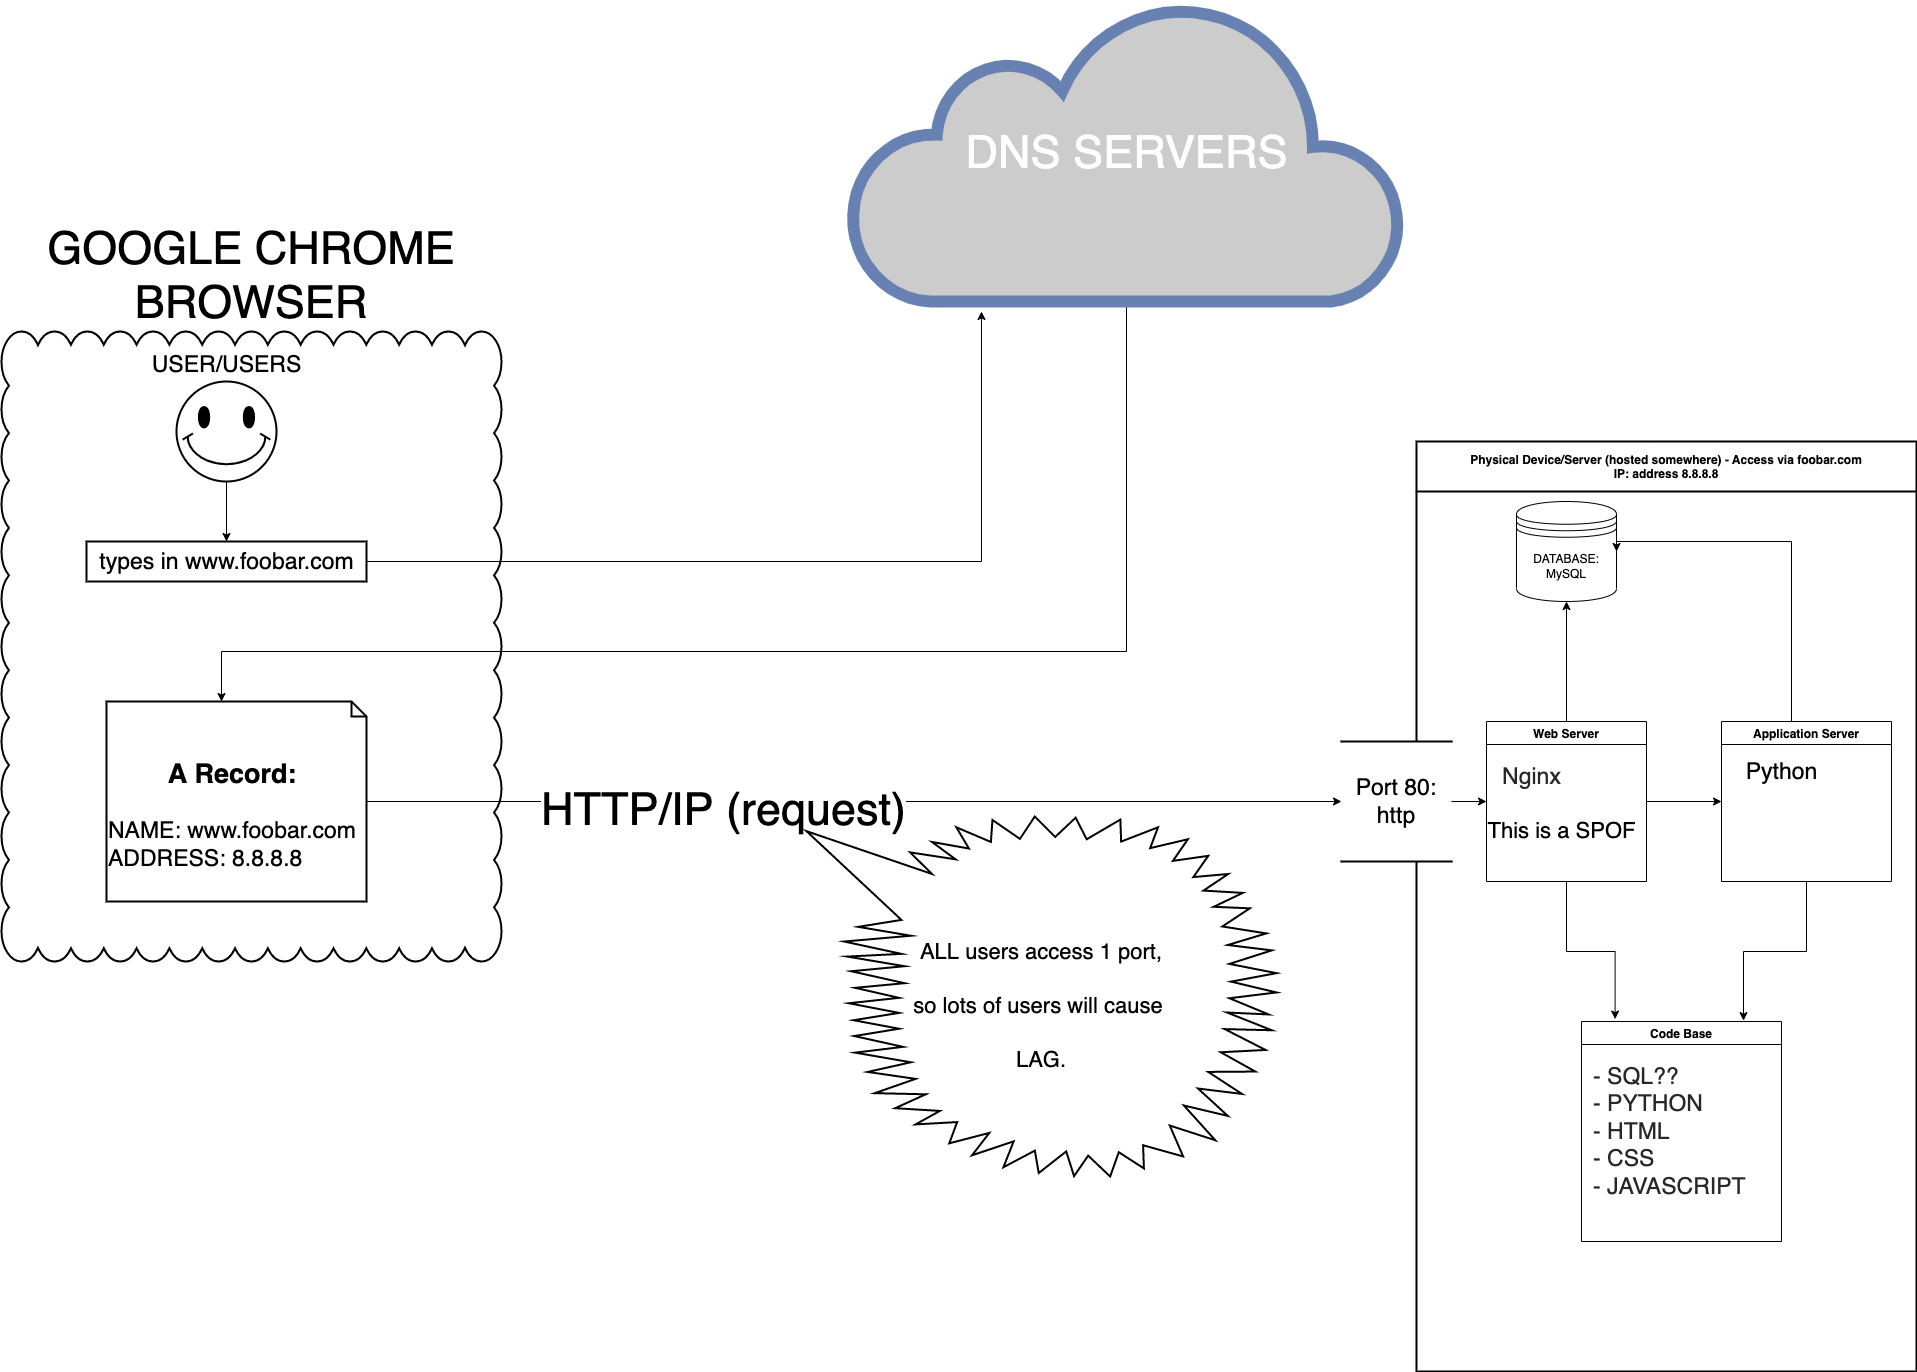

The diagram above was exported from draw.io. Its source (the exported page's mxGraphModel, read from the mxfile embedded in the PNG):
<mxGraphModel dx="3446" dy="2528" grid="1" gridSize="10" guides="1" tooltips="1" connect="1" arrows="1" fold="1" page="1" pageScale="1" pageWidth="850" pageHeight="1100" math="0" shadow="0">
  <root>
    <mxCell id="0" />
    <mxCell id="1" parent="0" />
    <mxCell id="aVtwtdi2lGZRl7vVAfXn-25" value="GOOGLE CHROME BROWSER" style="whiteSpace=wrap;html=1;shape=mxgraph.basic.cloud_rect;rounded=0;fillStyle=auto;fontSize=45;strokeColor=default;strokeWidth=2;labelPosition=center;verticalLabelPosition=top;align=center;verticalAlign=bottom;" parent="1" vertex="1">
      <mxGeometry x="-340" y="-150" width="500" height="630" as="geometry" />
    </mxCell>
    <mxCell id="aVtwtdi2lGZRl7vVAfXn-19" style="edgeStyle=orthogonalEdgeStyle;rounded=0;orthogonalLoop=1;jettySize=auto;html=1;entryX=0.5;entryY=1;entryDx=0;entryDy=0;fontSize=23;" parent="1" source="aVtwtdi2lGZRl7vVAfXn-18" target="aVtwtdi2lGZRl7vVAfXn-14" edge="1">
      <mxGeometry relative="1" as="geometry" />
    </mxCell>
    <mxCell id="aVtwtdi2lGZRl7vVAfXn-32" value="HTTP/IP (request)" style="edgeLabel;html=1;align=center;verticalAlign=middle;resizable=0;points=[];fontSize=45;" parent="aVtwtdi2lGZRl7vVAfXn-19" vertex="1" connectable="0">
      <mxGeometry x="-0.2677" y="-6" relative="1" as="geometry">
        <mxPoint as="offset" />
      </mxGeometry>
    </mxCell>
    <mxCell id="aVtwtdi2lGZRl7vVAfXn-18" value="&lt;h3 style=&quot;text-align: center;&quot;&gt;A Record:&lt;/h3&gt;NAME: www.foobar.com&lt;br&gt;ADDRESS: 8.8.8.8" style="shape=mxgraph.bpmn.data;labelPosition=center;verticalLabelPosition=middle;align=left;verticalAlign=middle;whiteSpace=wrap;size=15;html=1;rounded=0;fillStyle=auto;fontSize=23;strokeColor=default;strokeWidth=2;" parent="1" vertex="1">
      <mxGeometry x="-235" y="220" width="260" height="200" as="geometry" />
    </mxCell>
    <mxCell id="aVtwtdi2lGZRl7vVAfXn-22" value="" style="edgeStyle=orthogonalEdgeStyle;rounded=0;orthogonalLoop=1;jettySize=auto;html=1;fontSize=23;" parent="1" source="aVtwtdi2lGZRl7vVAfXn-20" target="aVtwtdi2lGZRl7vVAfXn-21" edge="1">
      <mxGeometry relative="1" as="geometry" />
    </mxCell>
    <mxCell id="aVtwtdi2lGZRl7vVAfXn-20" value="USER/USERS" style="verticalLabelPosition=top;verticalAlign=bottom;html=1;shape=mxgraph.basic.smiley;rounded=0;fillStyle=auto;fontSize=23;strokeColor=default;strokeWidth=2;labelPosition=center;align=center;" parent="1" vertex="1">
      <mxGeometry x="-165" y="-100" width="100" height="100" as="geometry" />
    </mxCell>
    <mxCell id="aVtwtdi2lGZRl7vVAfXn-28" style="edgeStyle=orthogonalEdgeStyle;rounded=0;orthogonalLoop=1;jettySize=auto;html=1;fontSize=45;" parent="1" source="aVtwtdi2lGZRl7vVAfXn-21" edge="1">
      <mxGeometry relative="1" as="geometry">
        <mxPoint x="640" y="-170" as="targetPoint" />
      </mxGeometry>
    </mxCell>
    <mxCell id="aVtwtdi2lGZRl7vVAfXn-21" value="types in www.foobar.com" style="text;html=1;align=center;verticalAlign=middle;resizable=0;points=[];autosize=1;strokeColor=default;fillColor=none;fontSize=23;strokeWidth=2;" parent="1" vertex="1">
      <mxGeometry x="-255" y="60" width="280" height="40" as="geometry" />
    </mxCell>
    <mxCell id="aVtwtdi2lGZRl7vVAfXn-29" style="edgeStyle=orthogonalEdgeStyle;rounded=0;orthogonalLoop=1;jettySize=auto;html=1;fontSize=45;" parent="1" source="aVtwtdi2lGZRl7vVAfXn-26" edge="1">
      <mxGeometry relative="1" as="geometry">
        <mxPoint x="-120" y="220" as="targetPoint" />
        <Array as="points">
          <mxPoint x="785" y="170" />
          <mxPoint x="-120" y="170" />
          <mxPoint x="-120" y="216" />
        </Array>
      </mxGeometry>
    </mxCell>
    <mxCell id="aVtwtdi2lGZRl7vVAfXn-26" value="DNS SERVERS" style="html=1;outlineConnect=0;fillColor=#CCCCCC;strokeColor=#6881B3;gradientColor=none;gradientDirection=north;strokeWidth=2;shape=mxgraph.networks.cloud;fontColor=#ffffff;rounded=0;fillStyle=auto;fontSize=45;" parent="1" vertex="1">
      <mxGeometry x="510" y="-480" width="550" height="300" as="geometry" />
    </mxCell>
    <mxCell id="aVtwtdi2lGZRl7vVAfXn-3" value="Physical Device/Server (hosted somewhere) - Access via foobar.com&#10;IP: address 8.8.8.8" style="swimlane;strokeColor=default;strokeWidth=2;rounded=0;swimlaneLine=1;fillStyle=auto;startSize=50;" parent="1" vertex="1">
      <mxGeometry x="1075" y="-40" width="500" height="930" as="geometry" />
    </mxCell>
    <mxCell id="aVtwtdi2lGZRl7vVAfXn-8" value="Code Base" style="swimlane;" parent="aVtwtdi2lGZRl7vVAfXn-3" vertex="1">
      <mxGeometry x="165" y="580" width="200" height="220" as="geometry" />
    </mxCell>
    <mxCell id="aVtwtdi2lGZRl7vVAfXn-9" value="&lt;span style=&quot;color: rgb(41, 39, 40); font-family: aktiv-grotesk, sans-serif; font-size: 23px; background-color: rgb(255, 255, 255);&quot;&gt;- SQL??&lt;br&gt;- PYTHON&lt;br&gt;- HTML&lt;br&gt;- CSS&lt;br&gt;- JAVASCRIPT&lt;br&gt;&lt;/span&gt;" style="text;html=1;align=left;verticalAlign=middle;resizable=0;points=[];autosize=1;strokeColor=none;fillColor=none;fontSize=23;" parent="aVtwtdi2lGZRl7vVAfXn-8" vertex="1">
      <mxGeometry x="10" y="35" width="180" height="150" as="geometry" />
    </mxCell>
    <mxCell id="aVtwtdi2lGZRl7vVAfXn-2" value="&lt;p style=&quot;line-height: 1.1;&quot;&gt;&lt;/p&gt;&lt;div style=&quot;&quot;&gt;&lt;span style=&quot;background-color: initial;&quot;&gt;DATABASE:&lt;/span&gt;&lt;/div&gt;MySQL&lt;br&gt;&lt;p&gt;&lt;/p&gt;" style="shape=datastore;whiteSpace=wrap;html=1;labelPosition=center;verticalLabelPosition=middle;align=center;verticalAlign=middle;horizontal=1;" parent="aVtwtdi2lGZRl7vVAfXn-3" vertex="1">
      <mxGeometry x="100" y="60" width="100" height="100" as="geometry" />
    </mxCell>
    <mxCell id="aVtwtdi2lGZRl7vVAfXn-33" style="edgeStyle=orthogonalEdgeStyle;rounded=0;orthogonalLoop=1;jettySize=auto;html=1;entryX=0.168;entryY=-0.011;entryDx=0;entryDy=0;entryPerimeter=0;fontSize=45;" parent="1" source="aVtwtdi2lGZRl7vVAfXn-5" target="aVtwtdi2lGZRl7vVAfXn-8" edge="1">
      <mxGeometry relative="1" as="geometry" />
    </mxCell>
    <mxCell id="aVtwtdi2lGZRl7vVAfXn-5" value="Web Server" style="swimlane;" parent="1" vertex="1">
      <mxGeometry x="1145" y="240" width="160" height="160" as="geometry" />
    </mxCell>
    <mxCell id="aVtwtdi2lGZRl7vVAfXn-6" value="&lt;span style=&quot;color: rgb(41, 39, 40); font-family: aktiv-grotesk, sans-serif; font-size: 23px; text-align: left; background-color: rgb(255, 255, 255);&quot;&gt;Nginx&lt;/span&gt;" style="text;html=1;align=center;verticalAlign=middle;resizable=0;points=[];autosize=1;strokeColor=none;fillColor=none;fontSize=23;" parent="aVtwtdi2lGZRl7vVAfXn-5" vertex="1">
      <mxGeometry x="5" y="35" width="80" height="40" as="geometry" />
    </mxCell>
    <mxCell id="aVtwtdi2lGZRl7vVAfXn-36" value="This is a SPOF" style="text;html=1;align=center;verticalAlign=middle;resizable=0;points=[];autosize=1;strokeColor=none;fillColor=none;fontSize=22;" parent="aVtwtdi2lGZRl7vVAfXn-5" vertex="1">
      <mxGeometry x="-10" y="90" width="170" height="40" as="geometry" />
    </mxCell>
    <mxCell id="aVtwtdi2lGZRl7vVAfXn-24" style="edgeStyle=orthogonalEdgeStyle;rounded=0;orthogonalLoop=1;jettySize=auto;html=1;entryX=1;entryY=0.5;entryDx=0;entryDy=0;fontSize=23;" parent="1" source="aVtwtdi2lGZRl7vVAfXn-4" target="aVtwtdi2lGZRl7vVAfXn-2" edge="1">
      <mxGeometry relative="1" as="geometry">
        <Array as="points">
          <mxPoint x="1450" y="60" />
        </Array>
      </mxGeometry>
    </mxCell>
    <mxCell id="aVtwtdi2lGZRl7vVAfXn-34" style="edgeStyle=orthogonalEdgeStyle;rounded=0;orthogonalLoop=1;jettySize=auto;html=1;entryX=0.81;entryY=-0.004;entryDx=0;entryDy=0;entryPerimeter=0;fontSize=45;" parent="1" source="aVtwtdi2lGZRl7vVAfXn-4" target="aVtwtdi2lGZRl7vVAfXn-8" edge="1">
      <mxGeometry relative="1" as="geometry" />
    </mxCell>
    <mxCell id="aVtwtdi2lGZRl7vVAfXn-4" value="Application Server" style="swimlane;" parent="1" vertex="1">
      <mxGeometry x="1380" y="240" width="170" height="160" as="geometry" />
    </mxCell>
    <mxCell id="aVtwtdi2lGZRl7vVAfXn-7" value="Python" style="text;html=1;align=center;verticalAlign=middle;resizable=0;points=[];autosize=1;strokeColor=none;fillColor=none;fontSize=23;" parent="aVtwtdi2lGZRl7vVAfXn-4" vertex="1">
      <mxGeometry x="10" y="30" width="100" height="40" as="geometry" />
    </mxCell>
    <mxCell id="aVtwtdi2lGZRl7vVAfXn-14" value="Port 80:&lt;br&gt;http" style="shape=partialRectangle;whiteSpace=wrap;html=1;top=0;bottom=0;rounded=0;fillStyle=auto;fontSize=23;strokeWidth=2;rotation=90;horizontal=0;textDirection=ltr;" parent="1" vertex="1">
      <mxGeometry x="995" y="265" width="120" height="110" as="geometry" />
    </mxCell>
    <mxCell id="aVtwtdi2lGZRl7vVAfXn-13" style="edgeStyle=orthogonalEdgeStyle;rounded=0;orthogonalLoop=1;jettySize=auto;html=1;entryX=0.5;entryY=1;entryDx=0;entryDy=0;fontSize=23;" parent="1" source="aVtwtdi2lGZRl7vVAfXn-5" target="aVtwtdi2lGZRl7vVAfXn-2" edge="1">
      <mxGeometry relative="1" as="geometry" />
    </mxCell>
    <mxCell id="aVtwtdi2lGZRl7vVAfXn-15" value="" style="edgeStyle=orthogonalEdgeStyle;rounded=0;orthogonalLoop=1;jettySize=auto;html=1;fontSize=23;entryX=0;entryY=0.5;entryDx=0;entryDy=0;" parent="1" source="aVtwtdi2lGZRl7vVAfXn-5" target="aVtwtdi2lGZRl7vVAfXn-4" edge="1">
      <mxGeometry relative="1" as="geometry" />
    </mxCell>
    <mxCell id="aVtwtdi2lGZRl7vVAfXn-17" value="" style="edgeStyle=orthogonalEdgeStyle;rounded=0;orthogonalLoop=1;jettySize=auto;html=1;fontSize=23;entryX=0;entryY=0.5;entryDx=0;entryDy=0;" parent="1" source="aVtwtdi2lGZRl7vVAfXn-14" target="aVtwtdi2lGZRl7vVAfXn-5" edge="1">
      <mxGeometry relative="1" as="geometry" />
    </mxCell>
    <mxCell id="aVtwtdi2lGZRl7vVAfXn-35" value="&lt;font style=&quot;font-size: 22px;&quot;&gt;ALL users access 1 port,&lt;br&gt;so lots of users will cause &lt;br&gt;LAG.&lt;/font&gt;" style="whiteSpace=wrap;html=1;shape=mxgraph.basic.loud_callout;rounded=0;fillStyle=auto;fontSize=45;strokeColor=default;strokeWidth=2;horizontal=0;rotation=90;" parent="1" vertex="1">
      <mxGeometry x="520" y="280" width="360" height="470" as="geometry" />
    </mxCell>
  </root>
</mxGraphModel>